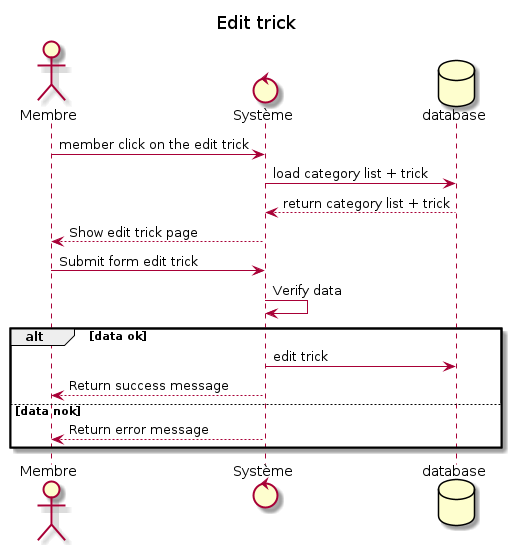

The diagram above was rendered by PlantUML. Its source (embedded in the PNG):
@startuml
title Edit trick
actor Membre

control Système
database database

Membre -> Système:  member click on the edit trick

    Système -> database : load category list + trick
    database--> Système: return category list + trick

    Système --> Membre: Show edit trick page
    Membre->Système : Submit form edit trick
    Système->Système: Verify data
        alt data ok
            Système->database: edit trick
            Système--> Membre: Return success message
        else data nok
        Système--> Membre: Return error message
       
       
    end

@enduml